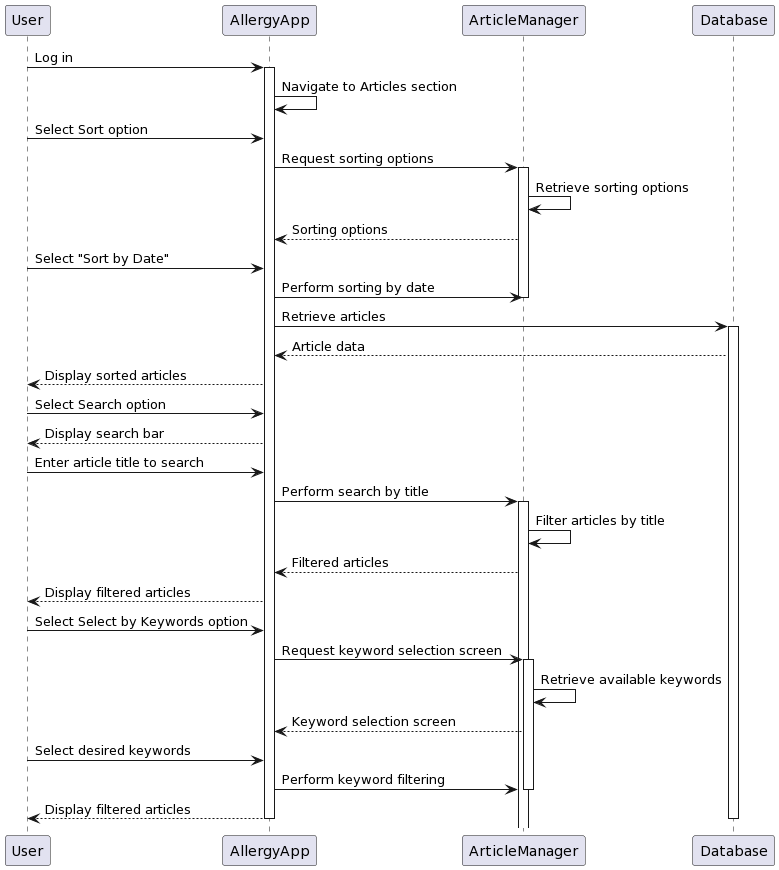

The diagram above was rendered by PlantUML. Its source (embedded in the PNG):
@startuml
participant User
participant AllergyApp
participant ArticleManager
participant Database

User->AllergyApp: Log in
activate AllergyApp

AllergyApp->AllergyApp: Navigate to Articles section

User->AllergyApp: Select Sort option

AllergyApp->ArticleManager: Request sorting options
activate ArticleManager

ArticleManager->ArticleManager: Retrieve sorting options

ArticleManager-->AllergyApp: Sorting options

User->AllergyApp: Select "Sort by Date"

AllergyApp->ArticleManager: Perform sorting by date
deactivate ArticleManager

AllergyApp->Database: Retrieve articles
activate Database

Database-->AllergyApp: Article data

AllergyApp-->User: Display sorted articles

User->AllergyApp: Select Search option

AllergyApp-->User: Display search bar

User->AllergyApp: Enter article title to search

AllergyApp->ArticleManager: Perform search by title
activate ArticleManager

ArticleManager->ArticleManager: Filter articles by title

ArticleManager-->AllergyApp: Filtered articles

AllergyApp-->User: Display filtered articles

User->AllergyApp: Select Select by Keywords option

AllergyApp->ArticleManager: Request keyword selection screen
activate ArticleManager

ArticleManager->ArticleManager: Retrieve available keywords

ArticleManager-->AllergyApp: Keyword selection screen

User->AllergyApp: Select desired keywords

AllergyApp->ArticleManager: Perform keyword filtering
deactivate ArticleManager

AllergyApp-->User: Display filtered articles

deactivate Database
deactivate AllergyApp
@enduml